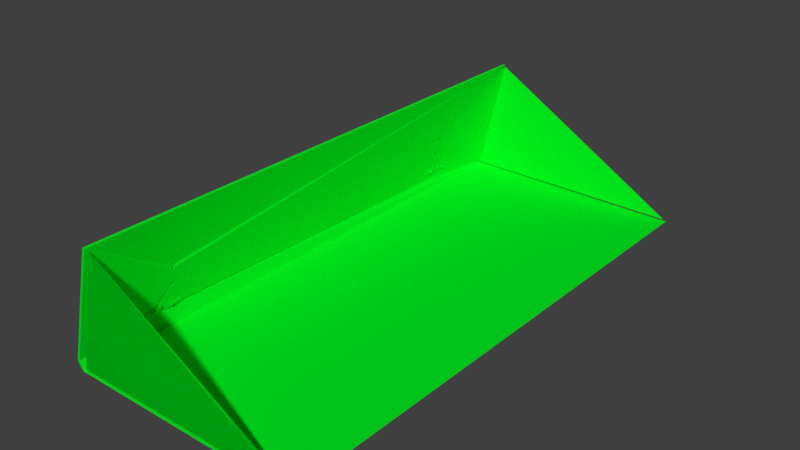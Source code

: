 # Source: bucket_simple.blend  (saved by Blender 2.77.0; exported with 4.5.12 LTS)
import bpy
from mathutils import Matrix  # noqa: F401  (used for matrix-valued properties, if any)

bpy.ops.wm.read_factory_settings(use_empty=True)
scene = bpy.context.scene
scene.name = 'Scene'

# ---- collections
col_collection_1 = bpy.data.collections.new('Collection 1'); scene.collection.children.link(col_collection_1)

# ---- materials (node trees are filled in below, after node groups)
mat_material = bpy.data.materials.new('Material')
mat_material.alpha_threshold = 0.0
mat_material.use_transparent_shadow = False
mat_material.diffuse_color = (0.0, 0.8, 0.01524, 1.0)
mat_material.roughness = 0.5

# ---- material node trees

# ---- world
world_world = bpy.data.worlds.new('World'); scene.world = world_world
world_world.color = (0.05088, 0.05088, 0.05088)
world_world.use_sun_shadow = False
world_world.sun_shadow_jitter_overblur = 0.0
world_world.cycles.sampling_method = 'MANUAL'

# ---- meshes
me_bucket = bpy.data.meshes.new('bucket')
me_bucket.from_pydata([(-0.2194, 0.06173, 0.1217), (-0.2193, 0.05401, 0.1228), (-0.2192, 0.05781, 0.1173), (-0.2194, 0.0585, 0.1258), (-0.2497, 0.05656, 0.1196), (-0.2586, 0.05869, 0.1187), (-0.2589, 0.0575, 0.1221), (-0.2215, 0.05843, 0.1208), (-0.2287, 0.06248, 0.1211), (-0.2287, 0.05893, 0.1244), (-0.2287, 0.0545, 0.119), (-0.2189, 0.06389, 0.1226), (-0.2287, 0.06184, 0.1267), (-0.2217, 0.06011, 0.1264), (-0.2196, 0.05252, 0.1241), (-0.2287, 0.02055, 0.1048), (-0.2189, 0.01891, 0.09866), (-0.2589, 0.01891, 0.09866), (-0.249, 0.02104, 0.1044), (-0.2189, 0.05571, 0.0888), (-0.237, 0.05144, 0.08994), (-0.2589, 0.05571, 0.0888), (-0.2421, 0.04926, 0.09053), (-0.237, 0.02936, 0.09586), (-0.2383, 0.04468, 0.09175), (-0.2421, 0.02718, 0.09644), (-0.2383, 0.0226, 0.09767), (-0.2287, 0.05735, 0.09493), (-0.249, 0.05735, 0.09493), (-0.249, 0.06428, 0.1229), (-0.2589, 0.0627, 0.1223), (-0.2589, 0.05531, 0.1282), (-0.249, 0.05526, 0.1262), (-0.249, 0.04254, 0.108), (-0.2192, 0.05779, 0.1154), (-0.2589, 0.05634, 0.1228), (-0.2589, 0.05762, 0.119), (-0.249, 0.05646, 0.1196), (-0.249, 0.06002, 0.1207), (-0.237, 0.02482, 0.1036), (-0.2365, 0.04749, 0.09757), (-0.2424, 0.04895, 0.09718), (-0.2424, 0.02768, 0.1029), (-0.2375, 0.05331, 0.09602), (-0.2375, 0.03122, 0.1019), (-0.2599, -0.0028, 0.1235), (-0.2651, 0.0008966, 0.1218), (-0.2635, -0.002869, 0.1215), (-0.2602, -0.002569, 0.1197), (-0.2656, 0.0008626, 0.118), (-0.2603, 0.001957, 0.1176), (-0.2595, -0.001394, 0.1174), (-0.2607, -0.003608, 0.1163), (-0.2619, 0.001729, 0.1157), (-0.26, -0.003985, 0.1144), (-0.2642, 0.0003122, 0.1112), (-0.2631, -0.005514, 0.1118), (-0.2598, -0.004659, 0.0982), (-0.2627, -0.001314, 0.1028), (-0.2597, -0.003338, 0.1019), (-0.2644, -0.007396, 0.1024), (-0.2648, -0.003473, 0.09971), (-0.2616, -0.008444, 0.09996), (-0.2656, -0.007231, 0.09957), (-0.2611, -0.001335, 0.1044), (-0.2635, -0.006992, 0.1061), (-0.2592, -0.005104, 0.1041), (-0.2612, -0.007308, 0.1043), (-0.2654, -0.005812, 0.1042), (-0.2596, -0.003792, 0.111), (-0.2621, -0.006272, 0.1099), (-0.2642, -0.006344, 0.1075), (-0.2651, -0.002055, 0.1061), (-0.2601, -0.0003917, 0.1116), (-0.2632, 0.002585, 0.1198), (-0.2593, 0.002213, 0.1218), (-0.265, -0.004378, 0.1088), (-0.2596, 0.005744, 0.1277), (-0.2673, 0.0007169, 0.129), (-0.2669, -0.002413, 0.1235), (-0.2649, 0.004654, 0.1216), (-0.2643, -0.001642, 0.1296), (-0.2581, 0.001458, 0.1288), (-0.2647, 0.005206, 0.1273), (-0.2623, 0.0004723, 0.1255), (-0.2245, 0.002426, 0.1189), (-0.2245, -0.004509, 0.1182), (-0.2338, -0.002702, 0.1142), (-0.2245, -0.000878, 0.1137), (-0.2356, 0.001629, 0.115), (-0.2334, -5.28e-05, 0.1204), (-0.236, -0.003996, 0.1208), (-0.2596, -0.003652, 0.1148), (-0.2407, -0.002498, 0.114), (-0.2385, 0.002496, 0.117), (-0.2595, 0.002436, 0.1199), (-0.2597, -0.002569, 0.1204), (-0.2396, -0.002665, 0.12), (-0.2326, -0.001014, 0.13), (-0.2245, 0.002463, 0.1296), (-0.258, -0.0009343, 0.13), (-0.2425, 0.002506, 0.1294), (-0.2397, -0.002604, 0.1298), (-0.2245, -0.009608, 0.1279), (-0.2651, -0.002612, 0.1298), (-0.2753, -0.009635, 0.1276), (-0.2328, 0.005238, 0.1283), (-0.2753, 0.01186, 0.1223), (-0.2644, 0.0071, 0.127), (-0.239, 0.007098, 0.127), (-0.2582, 0.005227, 0.1283), (-0.2753, 0.00217, 0.1297), (-0.2679, 0.002402, 0.1295), (-0.2245, 0.007993, 0.1016), (-0.2245, -0.01654, 0.1082), (-0.2753, -0.004546, 0.118), (-0.2753, -0.01654, 0.1082), (-0.2753, 0.001093, 0.1139), (-0.2753, 0.007993, 0.1016), (-0.2753, 0.0008202, 0.12), (-0.2599, -0.006151, 0.1053), (-0.2638, -0.0009775, 0.104), (-0.2375, -0.007453, 0.1057), (-0.2338, -0.003392, 0.1046), (-0.2657, -0.005872, 0.1053), (-0.2384, -0.0009774, 0.104), (-0.2664, -0.001025, 0.1222), (-0.2648, 0.003081, 0.1198), (-0.2657, -0.0002659, 0.1138), (-0.2644, -0.004393, 0.1165), (-0.2573, -0.0009766, 0.1231), (-0.2619, -0.003631, 0.1238), (-0.2398, 0.005111, 0.1214), (-0.2417, -0.0007063, 0.123), (-0.2349, 0.004071, 0.1217), (-0.2743, -0.009289, 0.1027), (-0.2738, -0.0009634, 0.09922), (-0.2735, -0.0002685, 0.1015), (-0.2517, -0.0008864, 0.0992), (-0.2508, -0.0006691, 0.1016), (-0.2509, -0.009475, 0.1024), (-0.2661, -0.005309, 0.1004), (-0.2624, -0.001759, 0.1009), (-0.2609, -0.007715, 0.1012), (-0.2661, -0.006032, 0.1031), (-0.2593, -0.006664, 0.1032), (-0.2333, -0.000448, 0.1228), (-0.2376, -0.002653, 0.1223), (-0.2401, 0.001602, 0.1216), (-0.2345, 0.001278, 0.1212), (-0.2349, -0.001865, 0.1201), (-0.2344, -0.002405, 0.1184), (-0.2351, 0.001707, 0.1172), (-0.2385, -0.003625, 0.1178), (-0.2347, 0.0004126, 0.1138), (-0.2344, -0.003154, 0.1133), (-0.2376, 0.0004206, 0.1108), (-0.2348, -0.0002879, 0.1118), (-0.2343, -0.004405, 0.09816), (-0.2387, -0.002454, 0.1023), (-0.2359, -0.002503, 0.1007), (-0.2352, -0.006863, 0.1018), (-0.239, -0.007391, 0.1024), (-0.2395, -0.00351, 0.09974), (-0.2361, -0.008391, 0.1001), (-0.2396, -0.007374, 0.09958), (-0.2403, -0.003794, 0.1065), (-0.2362, -0.001098, 0.104), (-0.2342, -0.004366, 0.106), (-0.234, -0.004543, 0.1034), (-0.2358, -0.007308, 0.1043), (-0.2345, -0.004073, 0.1114), (-0.235, -0.0007699, 0.1082), (-0.2344, -0.004481, 0.1081), (-0.2384, -0.005595, 0.1108), (-0.2401, -0.003098, 0.1122), (-0.2399, 0.00143, 0.1191), (-0.2381, 0.0008591, 0.1138), (-0.235, 0.0003682, 0.116), (-0.2394, -0.001279, 0.1077), (-0.2344, -0.004543, 0.1001), (-0.2322, 0.002589, 0.1286), (-0.238, -0.00453, 0.124), (-0.2408, 0.002326, 0.1281), (-0.2362, -0.001105, 0.1294), (-0.2358, 0.00594, 0.1276), (-0.2363, 0.001133, 0.1253), (-0.2264, -0.0004249, 0.1003), (-0.2252, -0.009283, 0.1027), (-0.2492, -0.009336, 0.1025), (-0.248, -0.0003675, 0.1005), (-0.2341, -0.003756, 0.09997), (-0.2409, -0.004215, 0.1001), (-0.2359, -0.008621, 0.1013), (-0.2374, -0.001333, 0.1018), (-0.2338, -0.006157, 0.1031), (-0.2403, -0.006951, 0.1033), (-0.3587, -0.02389, 0.1031), (-0.3598, -0.02279, 0.1055), (-0.3596, 0.1271, 0.06358), (-0.3428, 0.1281, 0.06447), (-0.3596, -0.03077, -0.2061), (-0.3573, -0.02906, -0.2061), (-0.3606, -0.02978, 0.09995), (-0.3561, -0.02917, 0.09901), (-0.2427, 0.04645, 0.08799), (-0.2412, 0.02811, 0.0929), (0.2427, 0.02652, 0.09333), (0.235, 0.02577, 0.09353), (0.2384, -0.001821, 0.1009), (0.2396, 0.02224, 0.09448), (0.235, 0.04785, 0.08761), (0.119, 0.1285, 0.06601), (0.2412, 0.05049, 0.08863), (0.2412, 0.04486, 0.08842), (0.3618, 0.1285, 0.06601), (-0.236, 0.0456, 0.08822), (-0.235, 0.02512, 0.09371), (-0.2376, 0.05093, 0.08679), (-0.3618, 0.1285, 0.06601), (0.2394, -0.007913, 0.103), (0.2335, -0.006129, 0.1021), (-0.2408, 0.02265, 0.09437), (-0.2623, -0.001464, 0.1008), (-0.2657, -0.006534, 0.1022), (-0.2603, -0.007748, 0.1025), (-0.246, -0.01889, 0.1055), (-0.2369, -0.001464, 0.1008), (-0.2403, -0.006534, 0.1022), (-0.2349, -0.007748, 0.1025), (0.266, -0.003552, 0.1014), (0.2592, -0.003275, 0.1029), (0.3618, -0.02137, 0.106), (0.2628, -0.008477, 0.1044), (0.3618, -0.03253, -0.2086), (-0.3618, -0.03359, -0.2086), (-0.3618, -0.03296, 0.1036), (-0.3618, -0.0305, 0.1014), (0.3618, 0.1293, 0.06907), (0.238, 0.1293, 0.06908), (-0.3618, 0.1293, 0.06908), (0.3618, -0.02157, 0.1094), (0.2649, -0.001622, 0.1042), (0.2384, -0.007549, 0.1057), (0.24, -0.002425, 0.1044), (0.2335, -0.00324, 0.1046), (-0.2369, -0.007956, 0.1061), (-0.2349, -0.001622, 0.1042), (-0.2403, -0.002836, 0.1045), (-0.261, -0.007414, 0.1061), (-0.2603, -0.001622, 0.1042), (-0.2663, -0.004589, 0.105), (0.3618, -0.03251, 0.1015), (0.2392, 0.04454, 0.09179), (0.2408, 0.02347, 0.09744), (0.235, 0.02594, 0.09677), (-0.2408, 0.05115, 0.09002), (-0.235, 0.04868, 0.09068), (-0.2412, 0.04568, 0.09148), (-0.2427, 0.02734, 0.0964), (-0.2376, 0.02286, 0.0976), (-0.236, 0.02819, 0.09617), (0.2357, 0.04984, 0.09037), (0.2412, 0.02894, 0.09597), (0.3593, 0.1271, 0.06379), (0.3595, -0.03062, -0.2064), (0.357, -0.02912, -0.2075), (0.3597, -0.03057, 0.09952), (0.249, 0.06248, 0.1211), (0.249, 0.05893, 0.1244), (0.249, 0.0545, 0.119), (0.2589, 0.06389, 0.1226), (0.249, 0.06184, 0.1267), (0.256, 0.06011, 0.1264), (0.2581, 0.05252, 0.1241), (0.249, 0.02055, 0.1048), (0.2589, 0.01891, 0.09866), (0.2189, 0.01891, 0.09866), (0.2287, 0.02104, 0.1044), (0.2589, 0.05571, 0.0888), (0.2376, 0.05135, 0.08996), (0.2189, 0.05571, 0.0888), (0.2356, 0.04709, 0.09111), (0.2421, 0.02753, 0.09635), (0.2352, 0.02738, 0.09639), (0.2401, 0.02327, 0.09749), (0.2426, 0.04724, 0.09107), (0.249, 0.05735, 0.09493), (0.2287, 0.05735, 0.09493), (0.2287, 0.06428, 0.1229), (0.2189, 0.06274, 0.1219), (0.2189, 0.05531, 0.1282), (0.2287, 0.0557, 0.1259), (0.2586, 0.05779, 0.1154), (0.2189, 0.05687, 0.1231), (0.2189, 0.05657, 0.1193), (0.2287, 0.05687, 0.1192), (0.2287, 0.05994, 0.1213), (0.2405, 0.02508, 0.1036), (0.2358, 0.02623, 0.1033), (0.2374, 0.0465, 0.09784), (0.2419, 0.05167, 0.09645), (0.2372, 0.05283, 0.09614), (0.2403, 0.03141, 0.1019), (0.2586, 0.0599, 0.1185), (0.2586, 0.06151, 0.1229), (0.2582, 0.05769, 0.126), (0.2583, 0.05475, 0.1175), (0.2586, 0.05383, 0.1221), (0.2282, 0.05558, 0.12), (0.2191, 0.06003, 0.1222), (0.219, 0.05663, 0.1209), (0.2559, 0.05812, 0.1212), (0.2401, 0.001167, 0.1205), (0.2396, -0.002589, 0.1198), (0.2395, 0.001954, 0.1176), (0.24, -0.002019, 0.1177), (0.2399, 0.0003915, 0.1157), (0.239, -0.003868, 0.1163), (0.235, 0.0003919, 0.1128), (0.2398, -0.003926, 0.1141), (0.2399, -0.00466, 0.09877), (0.237, -0.001314, 0.1028), (0.24, -0.003338, 0.1019), (0.2355, -0.002555, 0.1011), (0.2344, -0.004229, 0.1001), (0.2399, -0.005851, 0.1012), (0.2381, -0.008401, 0.1), (0.2352, -0.007588, 0.1005), (0.2388, -0.001557, 0.1049), (0.2338, -0.003681, 0.1051), (0.2405, -0.005104, 0.1041), (0.2385, -0.007308, 0.1043), (0.2344, -0.005811, 0.1042), (0.2377, -0.006041, 0.1101), (0.2368, -0.0003565, 0.1091), (0.2347, -0.001299, 0.1083), (0.2383, -0.0007404, 0.1068), (0.2401, -0.003141, 0.1087), (0.2364, -0.006921, 0.1069), (0.2347, -0.004851, 0.1085), (0.2347, -0.002246, 0.1061), (0.2395, -4.273e-05, 0.1112), (0.2345, 0.001431, 0.1191), (0.2358, -0.003219, 0.09854), (0.2363, 0.003594, 0.121), (0.241, 0.0009417, 0.1221), (0.2337, 0.0002558, 0.1292), (0.2394, -0.001278, 0.1297), (0.2396, 0.005554, 0.1277), (0.2342, 0.00464, 0.1279), (0.2359, 0.0004585, 0.1254), (0.2387, 0.003583, 0.1247), (0.2753, 0.002426, 0.1189), (0.2753, -0.004509, 0.1182), (0.2659, -0.002702, 0.1142), (0.2753, -0.000878, 0.1137), (0.2642, 0.001629, 0.115), (0.2664, -5.277e-05, 0.1204), (0.2638, -0.003996, 0.1208), (0.2402, -0.003652, 0.1148), (0.259, -0.002498, 0.114), (0.2612, 0.002495, 0.117), (0.2402, 0.002436, 0.1199), (0.2401, -0.002569, 0.1204), (0.2602, -0.002665, 0.12), (0.2672, -0.001014, 0.13), (0.2753, 0.002463, 0.1296), (0.2418, -0.0009343, 0.13), (0.2572, 0.002506, 0.1294), (0.26, -0.002604, 0.1298), (0.2753, -0.009608, 0.1279), (0.2346, -0.002612, 0.1298), (0.2245, -0.009635, 0.1276), (0.2669, 0.005239, 0.1283), (0.2245, 0.01186, 0.1223), (0.2354, 0.0071, 0.127), (0.2608, 0.007098, 0.127), (0.2415, 0.005227, 0.1283), (0.2245, 0.00217, 0.1297), (0.2318, 0.002401, 0.1295), (0.2753, 0.007993, 0.1016), (0.2753, -0.01654, 0.1082), (0.2245, -0.004546, 0.118), (0.2245, -0.01654, 0.1082), (0.2245, 0.001093, 0.1139), (0.2245, 0.007993, 0.1016), (0.2245, 0.0008202, 0.12), (0.2399, -0.006151, 0.1053), (0.2359, -0.0009774, 0.104), (0.2622, -0.007453, 0.1057), (0.266, -0.003391, 0.1046), (0.2341, -0.005872, 0.1053), (0.2613, -0.0009774, 0.104), (0.2334, -0.001025, 0.1222), (0.235, 0.003081, 0.1198), (0.2341, -0.0002659, 0.1138), (0.2354, -0.004393, 0.1165), (0.2425, -0.0009767, 0.1231), (0.2378, -0.003631, 0.1238), (0.26, 0.005111, 0.1214), (0.258, -0.0007061, 0.123), (0.2648, 0.004071, 0.1217), (0.2266, -0.009966, 0.103), (0.2241, -0.005274, 0.1004), (0.2255, -0.0006252, 0.1005), (0.2474, -0.0001018, 0.1), (0.2497, -0.008687, 0.1028), (0.2334, -0.004757, 0.1002), (0.2391, -0.002768, 0.09971), (0.2395, -0.008318, 0.1012), (0.2396, -0.007314, 0.1034), (0.2339, -0.006454, 0.1032), (0.2381, -0.001213, 0.1018), (0.2666, -0.001363, 0.1229), (0.2653, 0.001257, 0.1211), (0.2626, -0.002688, 0.1218), (0.2647, 0.001835, 0.1176), (0.2653, 0.0003912, 0.1157), (0.2604, 0.0003918, 0.1128), (0.2652, -0.003926, 0.1141), (0.2599, -0.003356, 0.1117), (0.2653, -0.00466, 0.09877), (0.2624, -0.001323, 0.1028), (0.2609, -0.002555, 0.1011), (0.2598, -0.004229, 0.1001), (0.2653, -0.005851, 0.1012), (0.2635, -0.008401, 0.1), (0.2606, -0.007589, 0.1005), (0.2604, -0.006098, 0.1069), (0.2652, -0.002539, 0.105), (0.264, -0.006919, 0.1056), (0.2594, -0.003732, 0.1049), (0.2601, -0.006562, 0.1033), (0.2631, -0.006041, 0.1101), (0.2622, -0.0003564, 0.1091), (0.2599, -0.001531, 0.1084), (0.2637, -0.000732, 0.1067), (0.2656, -0.004831, 0.1083), (0.2601, -0.002099, 0.1061), (0.2649, -4.283e-05, 0.1112), (0.2599, 0.001429, 0.1191), (0.2612, -0.00322, 0.09854), (0.265, -0.002526, 0.1194), (0.2601, -0.004869, 0.1082), (0.2639, 0.005097, 0.1216), (0.2663, -0.00099, 0.1295), (0.2586, 0.002365, 0.1279), (0.262, -0.001444, 0.1297), (0.2662, 0.003781, 0.1282), (0.2625, 0.00564, 0.1282), (0.2641, 0.0009873, 0.1251), (0.2746, -0.001554, 0.09938), (0.2732, -8.015e-05, 0.1015), (0.2746, -0.008755, 0.1038), (0.2732, -0.01023, 0.1017), (0.252, -0.01, 0.103), (0.2497, -0.00218, 0.101), (0.2531, -0.0003225, 0.09905), (0.2613, -0.002085, 0.1005), (0.26, -0.008094, 0.1011), (0.2661, -0.005079, 0.1016), (0.2598, -0.007425, 0.1034)], [], [(424, 423, 426), (175, 171, 155, 153), (19, 21, 30, 29, 28, 27, 8, 12, 11), (51, 52, 53, 50), (309, 307, 308), (326, 323, 322, 332), (7, 2, 0), (374, 367, 381, 386, 375, 379, 380, 376, 378, 369, 377), (56, 54, 52, 51, 48), (10, 14, 34), (253, 238, 239, 213), (11, 12, 13), (275, 272, 269, 270, 268, 287), (20, 24, 40, 43), (276, 279, 271, 293, 274), (37, 33, 18, 28, 29, 32, 38), (36, 30, 21), (9, 12, 8), (354, 371, 382, 356), (232, 215, 238, 241, 252), (33, 37, 32), (284, 285, 283, 282, 286, 276, 277, 281), (382, 384, 392, 388, 390, 391), (252, 236, 235, 234), (420, 434, 438, 440), (151, 178, 152, 150), (204, 203, 201, 202), (310, 304, 307, 309, 311), (74, 46, 75), (324, 322, 323, 326), (261, 260, 250, 249, 248, 247, 246, 255, 263, 254, 231, 242, 233, 241, 238, 253, 262, 213, 239, 240, 256, 257, 258, 259), (193, 189, 190, 187, 191, 192), (75, 47, 48), (221, 245, 243, 220), (56, 69, 73), (254, 263, 207, 210), (194, 195, 188, 187, 190), (55, 76, 72, 68, 65, 71, 70, 56, 48, 49), (66, 64, 67), (59, 58, 67), (402, 374, 377, 400), (319, 317, 320), (46, 47, 45), (47, 74, 49), (407, 406, 405, 413, 411), (83, 80, 46, 79, 78), (46, 74, 47), (47, 49, 48), (134, 89, 90, 91, 98, 106), (56, 73, 54), (55, 64, 58, 61, 63, 60, 68, 72, 76), (95, 110, 108, 127, 121, 120, 92, 93, 94), (50, 53, 73, 55, 49, 74), (55, 73, 69), (48, 51, 50, 74), (327, 328, 325, 344, 321), (79, 45, 82, 81, 78), (46, 45, 79), (80, 75, 46), (84, 81, 82), (151, 150, 149, 147, 153), (97, 96, 131, 95, 94), (89, 134, 133, 94, 125, 123, 87, 88, 85, 90), (203, 198, 199, 202, 201), (366, 370, 369, 378, 368, 372, 380, 379, 373, 371, 367, 374), (423, 424, 425, 428, 433, 432), (105, 111, 119, 115), (371, 373, 384, 382), (292, 278, 288, 289, 297, 296), (392, 384, 386, 381, 382, 391, 393, 390, 388, 389), (310, 311, 309, 308, 306), (385, 396, 395, 387), (168, 167, 179, 173), (163, 165, 162, 166, 174, 175, 153, 147, 148, 183, 185, 176, 152, 178, 154, 177, 157, 156, 172, 179, 167, 159, 160), (394, 395, 376, 380, 372), (96, 97, 133, 101, 102, 98, 91, 86, 88, 87, 123, 122, 93, 92, 120, 124, 129, 128, 117, 115, 126, 104, 100, 130, 95, 131), (369, 401, 400, 377), (402, 357, 358, 359, 366, 374), (81, 84, 83, 78), (134, 132, 133), (365, 364, 399, 363, 362), (1, 4, 2), (184, 182, 146, 181), (389, 395, 396, 397, 392), (334, 338, 342, 320), (261, 259, 206, 217), (133, 97, 94), (251, 249, 225, 224), (136, 135, 137), (138, 139, 140), (142, 136, 138), (408, 404, 405, 406, 407, 410, 409), (136, 142, 141), (140, 139, 145, 144, 142, 137, 135), (137, 142, 143, 145, 139), (66, 67, 58, 64), (141, 142, 144), (244, 209, 220, 243), (150, 152, 176), (61, 58, 59, 57), (83, 84, 82, 77), (22, 20, 43, 41), (454, 455, 452, 453), (174, 173, 172), (273, 274, 270, 269), (169, 167, 170), (158, 163, 180), (148, 147, 146), (6, 3, 0, 5), (171, 175, 174), (253, 214, 211, 262), (170, 168, 173, 174, 166, 162, 165, 164, 161), (293, 271, 268, 270), (155, 177, 154), (169, 170, 161, 160), (48, 74, 75), (183, 148, 182, 184), (171, 172, 156), (171, 174, 172), (179, 172, 173), (170, 167, 168), (161, 180, 160), (149, 146, 147), (178, 151, 153), (291, 277, 276, 274, 273, 272, 275, 298, 299, 300, 302, 288, 278, 292, 289, 290), (251, 224, 223, 250), (156, 157, 171), (159, 167, 169), (236, 252, 241, 244, 243, 245, 255, 246, 248, 249, 251, 250, 260, 259, 258, 256, 240), (169, 160, 159), (160, 180, 163), (3, 6, 5, 4, 1), (103, 105, 116, 114), (184, 181, 185), (148, 146, 182), (181, 146, 149, 150, 176, 185), (185, 183, 186), (184, 186, 183), (186, 184, 185), (213, 212, 215, 214), (36, 37, 38, 30), (294, 290, 297, 292), (193, 196, 195), (193, 195, 191), (191, 195, 194), (191, 194, 192), (192, 194, 196), (192, 196, 193), (331, 332, 322, 329), (199, 198, 200), (203, 204, 202, 199, 197, 200, 198), (199, 200, 197), (25, 23, 44, 42), (136, 137, 139, 138), (228, 229, 226, 224, 225, 223, 205, 216, 206, 222, 217, 227), (281, 277, 291, 294, 295, 290), (21, 17, 31, 30, 35, 36), (295, 294, 292, 296), (107, 118, 116, 105, 115, 117, 119, 111), (230, 233, 242), (230, 242, 231), (35, 30, 38, 32), (209, 244, 245), (209, 245, 221), (229, 246, 247), (229, 247, 227), (227, 247, 248), (227, 248, 228), (228, 248, 246), (228, 246, 229), (263, 255, 208, 207), (264, 266, 265, 267), (113, 99, 103, 86, 85, 88, 114), (279, 281, 290, 289, 288, 287, 268, 272, 271), (375, 386, 384, 373, 383, 385, 387, 379), (250, 223, 225, 249), (347, 340, 334, 320, 318, 316, 314, 348), (438, 444, 429, 431), (271, 273, 269, 268), (216, 257, 218), (218, 257, 256), (218, 256, 205), (205, 256, 258), (222, 260, 217), (217, 260, 261), (258, 257, 216, 205), (206, 259, 222), (222, 259, 260), (214, 253, 213), (211, 213, 262), (414, 415, 443, 441, 445, 450, 449, 446), (412, 411, 410, 408), (440, 438, 436, 435, 419), (348, 314, 313, 346, 349), (8, 11, 13, 9), (13, 14, 10, 9), (270, 274, 293), (34, 11, 8, 10), (31, 17, 16, 14, 13, 12, 15, 39, 42, 40, 41, 18, 33, 32, 29, 30), (271, 272, 273), (348, 349, 352, 351), (17, 21, 19, 16, 24, 20, 22, 23, 25, 26), (276, 286, 280, 282, 283, 284, 281, 279), (411, 412, 413, 405, 404, 403, 407), (14, 16, 19, 11, 34), (294, 291, 290), (269, 272, 268), (12, 9, 10, 8, 27, 15), (292, 297, 289), (24, 16, 17, 26, 23, 22), (347, 351, 352, 349, 350), (275, 287, 288, 302, 301, 300, 299, 303, 298), (40, 42, 44, 39, 15, 27, 28, 18, 41, 43), (215, 212, 219, 240, 239, 238), (303, 284, 283), (283, 285, 298, 303), (299, 284, 303), (282, 280, 302, 300), (301, 286, 300), (300, 286, 282), (285, 284, 299, 298), (308, 307, 304), (305, 306, 308), (35, 32, 37, 36), (310, 305, 304), (398, 368, 378, 363), (62, 63, 61, 57), (312, 304, 305), (312, 308, 304), (312, 305, 308), (24, 22, 41, 40), (314, 315, 343), (315, 314, 316, 318, 320, 317), (320, 342, 319), (332, 329, 337, 338), (337, 336, 338), (324, 325, 328, 333, 339, 340, 341, 330, 322), (426, 431, 433, 428), (144, 145, 143, 141), (337, 329, 322, 330, 341, 340), (331, 329, 332), (80, 83, 77, 75), (427, 428, 425, 442, 422), (350, 345, 343, 319, 335, 336, 340, 347), (393, 362, 361, 390), (325, 321, 344), (418, 420, 419), (310, 306, 305), (451, 449, 450, 447), (338, 334, 340), (337, 340, 336), (255, 254, 210, 208), (54, 73, 53, 52), (403, 404, 408, 410, 407), (324, 321, 325), (321, 324, 326), (326, 327, 321), (419, 441, 417, 418), (155, 154, 178, 153), (348, 351, 347), (82, 45, 47, 75, 77), (26, 25, 42, 39), (313, 314, 343, 345, 350, 349, 346), (357, 402, 401, 362, 393, 391, 355, 356, 353, 358), (91, 90, 85, 86), (439, 432, 429, 444), (0, 2, 4, 5), (98, 102, 101, 110, 100, 104, 112, 111, 105, 103, 99, 106), (381, 367, 371, 354, 353, 356, 382), (86, 103, 114, 88), (373, 379, 387, 383), (219, 237, 235, 236, 240), (106, 99, 113, 118, 107, 111, 112, 108, 110, 101, 109), (234, 235, 237, 252), (114, 116, 124, 120, 122, 123), (124, 116, 118, 113, 114, 123, 125, 122, 120, 121), (63, 62, 57, 59, 67, 69, 56, 70, 71, 65, 68, 60), (459, 460, 458, 452), (119, 127, 126, 115), (130, 100, 110, 95), (364, 365, 401, 369, 370, 366, 359, 354, 356, 355, 391, 390, 361, 360, 388, 392, 397, 396, 385, 383, 394, 372, 368, 398, 363, 399), (135, 136, 141, 143, 142, 138, 140), (134, 106, 109, 132), (402, 400, 401), (189, 188, 195, 196, 194, 190), (280, 286, 301, 302), (125, 94, 93, 122), (401, 365, 362), (359, 358, 353, 354), (439, 437, 430, 432), (121, 127, 128, 129, 124), (226, 220, 233, 232, 252, 237, 219, 212, 213, 211, 214, 215, 207, 208, 210, 209, 221, 217, 206, 216, 218, 205, 223, 224), (409, 413, 408), (408, 413, 412), (290, 295, 296, 297), (416, 443, 415), (443, 417, 441), (101, 133, 132, 109), (420, 440, 419), (231, 233, 220, 209, 210), (436, 444, 434), (437, 436, 438), (117, 128, 127, 119), (439, 444, 437), (193, 191, 187, 188, 189), (429, 432, 431), (423, 432, 430), (264, 267, 265, 266), (426, 423, 430, 437, 438, 431), (343, 315, 317, 319), (427, 426, 428), (164, 165, 163, 158), (420, 443, 416, 414, 446, 448, 421, 434), (441, 419, 435, 436, 434, 421, 448, 447, 450, 445), (425, 422, 442), (363, 378, 376, 395, 389, 388, 360, 361, 362), (420, 418, 417, 443), (342, 338, 336, 335, 319), (333, 328, 327, 326, 332, 338, 340, 339), (438, 434, 444), (437, 444, 436), (7, 0, 3, 1, 2), (413, 409, 410, 411), (415, 414, 416), (220, 226, 229, 227, 217, 221), (23, 26, 39, 44), (126, 127, 108, 112, 104), (433, 431, 432), (424, 422, 425), (422, 424, 426), (426, 427, 422), (231, 254, 255, 245, 244, 241, 233), (158, 180, 161, 164), (448, 446, 449), (387, 395, 394, 383), (448, 451, 447), (451, 448, 449), (456, 455, 454), (452, 458, 453), (69, 67, 64, 55), (155, 171, 157, 177), (459, 452, 455, 456, 457, 458, 460, 461), (210, 207, 215, 232, 233, 230, 231), (462, 459, 457, 456, 454, 461), (459, 461, 454, 453, 458, 457), (460, 462, 461), (459, 462, 460)])
me_bucket.materials.append(mat_material)
me_bucket.use_remesh_preserve_volume = False
me_bucket.use_remesh_preserve_attributes = False
me_bucket.use_mirror_vertex_groups = False
me_bucket.update()

# ---- objects
ob_bucket = bpy.data.objects.new('bucket', me_bucket)

# ---- transforms, parenting, visibility, modifiers, constraints
ob_bucket.location = (0.1181, -0.0004301, 0.002567)
ob_bucket.rotation_euler = (1.571, -0.0, -1.571)
ob_bucket.lineart.crease_threshold = 0.0

# ---- collection membership
col_collection_1.objects.link(ob_bucket)

# ---- scene / render settings (as saved in the file)
scene.frame_start = 1; scene.frame_end = 250; scene.frame_set(1)
scene.render.engine = 'BLENDER_EEVEE_NEXT'
scene.render.resolution_percentage = 50
scene.render.dither_intensity = 0.0
scene.cycles.use_denoising = False
scene.cycles.samples = 128
scene.cycles.sampling_pattern = 'TABULATED_SOBOL'
scene.cycles.light_sampling_threshold = 0.0
scene.cycles.use_adaptive_sampling = False
scene.cycles.use_light_tree = False
scene.cycles.blur_glossy = 0.0
scene.cycles.sample_clamp_indirect = 0.0
scene.view_settings.view_transform = 'Standard'
bpy.context.view_layer.update()

# ---- added for rendering (the .blend has no active camera and no usable light): camera, sun
cam_auto = bpy.data.cameras.new('AutoCamera')
cam_auto.lens = 50.0
cam_auto.sensor_width = 36.0
cam_auto.clip_end = 1000.0
ob_auto_camera = bpy.data.objects.new('AutoCamera', cam_auto)
scene.collection.objects.link(ob_auto_camera)
ob_auto_camera.location = (0.911856, -0.905745, 0.653979)
ob_auto_camera.rotation_euler = (1.09748, -7.21219e-08, 0.694738)
scene.camera = ob_auto_camera
light_auto_sun = bpy.data.lights.new('AutoSun', 'SUN')
light_auto_sun.energy = 3.0
light_auto_sun.angle = 0.0523599
ob_auto_sun = bpy.data.objects.new('AutoSun', light_auto_sun)
scene.collection.objects.link(ob_auto_sun)
ob_auto_sun.rotation_euler = (0.872665, 0.174533, 0.523599)
bpy.context.view_layer.update()
